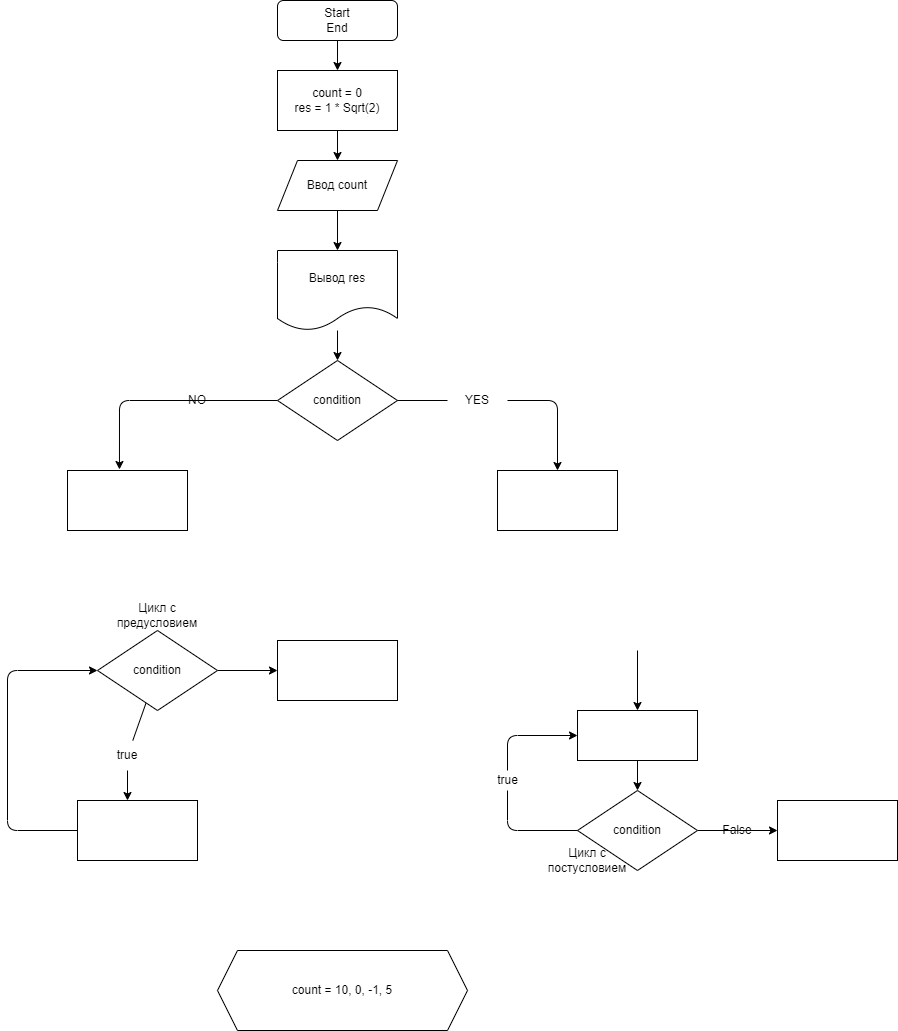

The diagram above was exported from draw.io. Its source (the exported page's mxGraphModel, read from the mxfile embedded in the PNG):
<mxGraphModel dx="862" dy="406" grid="1" gridSize="10" guides="1" tooltips="1" connect="1" arrows="1" fold="1" page="1" pageScale="1" pageWidth="827" pageHeight="1169" math="0" shadow="0">
  <root>
    <mxCell id="0" />
    <mxCell id="1" parent="0" />
    <mxCell id="5" style="edgeStyle=none;html=1;entryX=0.5;entryY=0;entryDx=0;entryDy=0;" edge="1" parent="1" source="3" target="4">
      <mxGeometry relative="1" as="geometry" />
    </mxCell>
    <mxCell id="3" value="Start&lt;br&gt;End" style="rounded=1;whiteSpace=wrap;html=1;" vertex="1" parent="1">
      <mxGeometry x="320" y="10" width="120" height="40" as="geometry" />
    </mxCell>
    <mxCell id="6" style="edgeStyle=none;html=1;" edge="1" parent="1" source="4" target="7">
      <mxGeometry relative="1" as="geometry">
        <mxPoint x="380" y="220" as="targetPoint" />
      </mxGeometry>
    </mxCell>
    <mxCell id="4" value="count = 0&lt;br&gt;res = 1 * Sqrt(2)" style="rounded=0;whiteSpace=wrap;html=1;" vertex="1" parent="1">
      <mxGeometry x="320" y="80" width="120" height="60" as="geometry" />
    </mxCell>
    <mxCell id="9" style="edgeStyle=none;html=1;entryX=0.5;entryY=0;entryDx=0;entryDy=0;" edge="1" parent="1" source="7" target="8">
      <mxGeometry relative="1" as="geometry" />
    </mxCell>
    <mxCell id="7" value="Ввод count" style="shape=parallelogram;perimeter=parallelogramPerimeter;whiteSpace=wrap;html=1;fixedSize=1;" vertex="1" parent="1">
      <mxGeometry x="320" y="170" width="120" height="50" as="geometry" />
    </mxCell>
    <mxCell id="11" value="" style="edgeStyle=none;html=1;" edge="1" parent="1" source="8" target="10">
      <mxGeometry relative="1" as="geometry" />
    </mxCell>
    <mxCell id="8" value="Вывод res" style="shape=document;whiteSpace=wrap;html=1;boundedLbl=1;" vertex="1" parent="1">
      <mxGeometry x="320" y="260" width="120" height="80" as="geometry" />
    </mxCell>
    <mxCell id="14" value="" style="edgeStyle=none;html=1;startArrow=none;" edge="1" parent="1" source="18" target="13">
      <mxGeometry relative="1" as="geometry">
        <Array as="points">
          <mxPoint x="600" y="410" />
        </Array>
      </mxGeometry>
    </mxCell>
    <mxCell id="26" style="edgeStyle=none;html=1;entryX=0.433;entryY=-0.017;entryDx=0;entryDy=0;entryPerimeter=0;" edge="1" parent="1" source="10" target="17">
      <mxGeometry relative="1" as="geometry">
        <Array as="points">
          <mxPoint x="162" y="410" />
        </Array>
      </mxGeometry>
    </mxCell>
    <mxCell id="10" value="condition" style="rhombus;whiteSpace=wrap;html=1;" vertex="1" parent="1">
      <mxGeometry x="320" y="370" width="120" height="80" as="geometry" />
    </mxCell>
    <mxCell id="13" value="" style="whiteSpace=wrap;html=1;" vertex="1" parent="1">
      <mxGeometry x="540" y="480" width="120" height="60" as="geometry" />
    </mxCell>
    <mxCell id="17" value="" style="whiteSpace=wrap;html=1;" vertex="1" parent="1">
      <mxGeometry x="110" y="480" width="120" height="60" as="geometry" />
    </mxCell>
    <mxCell id="18" value="YES" style="text;html=1;strokeColor=none;fillColor=none;align=center;verticalAlign=middle;whiteSpace=wrap;rounded=0;" vertex="1" parent="1">
      <mxGeometry x="490" y="395" width="60" height="30" as="geometry" />
    </mxCell>
    <mxCell id="21" value="" style="edgeStyle=none;html=1;endArrow=none;" edge="1" parent="1" source="10" target="18">
      <mxGeometry relative="1" as="geometry">
        <mxPoint x="440" y="410" as="sourcePoint" />
        <mxPoint x="600" y="480" as="targetPoint" />
        <Array as="points" />
      </mxGeometry>
    </mxCell>
    <mxCell id="20" value="NO" style="text;html=1;strokeColor=none;fillColor=none;align=center;verticalAlign=middle;whiteSpace=wrap;rounded=0;" vertex="1" parent="1">
      <mxGeometry x="210" y="395" width="60" height="30" as="geometry" />
    </mxCell>
    <mxCell id="28" style="edgeStyle=none;html=1;startArrow=none;" edge="1" parent="1" source="29">
      <mxGeometry relative="1" as="geometry">
        <mxPoint x="170" y="810" as="targetPoint" />
      </mxGeometry>
    </mxCell>
    <mxCell id="42" value="" style="edgeStyle=none;html=1;" edge="1" parent="1" source="27" target="41">
      <mxGeometry relative="1" as="geometry" />
    </mxCell>
    <mxCell id="27" value="condition" style="rhombus;whiteSpace=wrap;html=1;" vertex="1" parent="1">
      <mxGeometry x="140" y="640" width="120" height="80" as="geometry" />
    </mxCell>
    <mxCell id="33" style="edgeStyle=none;html=1;entryX=0;entryY=0.5;entryDx=0;entryDy=0;exitX=0;exitY=0.5;exitDx=0;exitDy=0;" edge="1" parent="1" source="30" target="27">
      <mxGeometry relative="1" as="geometry">
        <Array as="points">
          <mxPoint x="50" y="840" />
          <mxPoint x="50" y="680" />
        </Array>
      </mxGeometry>
    </mxCell>
    <mxCell id="30" value="" style="rounded=0;whiteSpace=wrap;html=1;" vertex="1" parent="1">
      <mxGeometry x="120" y="810" width="120" height="60" as="geometry" />
    </mxCell>
    <mxCell id="29" value="true&lt;br&gt;" style="text;html=1;strokeColor=none;fillColor=none;align=center;verticalAlign=middle;whiteSpace=wrap;rounded=0;" vertex="1" parent="1">
      <mxGeometry x="140" y="750" width="60" height="30" as="geometry" />
    </mxCell>
    <mxCell id="32" value="" style="edgeStyle=none;html=1;endArrow=none;" edge="1" parent="1" source="27" target="29">
      <mxGeometry relative="1" as="geometry">
        <mxPoint x="170" y="810" as="targetPoint" />
        <mxPoint x="170" y="720" as="sourcePoint" />
      </mxGeometry>
    </mxCell>
    <mxCell id="39" style="edgeStyle=none;html=1;entryX=0;entryY=0.5;entryDx=0;entryDy=0;startArrow=none;" edge="1" parent="1" source="43" target="35">
      <mxGeometry relative="1" as="geometry">
        <Array as="points">
          <mxPoint x="550" y="745" />
        </Array>
      </mxGeometry>
    </mxCell>
    <mxCell id="47" value="" style="edgeStyle=none;html=1;" edge="1" parent="1" source="34" target="46">
      <mxGeometry relative="1" as="geometry" />
    </mxCell>
    <mxCell id="34" value="condition" style="rhombus;whiteSpace=wrap;html=1;" vertex="1" parent="1">
      <mxGeometry x="620" y="800" width="120" height="80" as="geometry" />
    </mxCell>
    <mxCell id="38" value="" style="edgeStyle=none;html=1;" edge="1" parent="1" source="35" target="34">
      <mxGeometry relative="1" as="geometry" />
    </mxCell>
    <mxCell id="35" value="" style="whiteSpace=wrap;html=1;" vertex="1" parent="1">
      <mxGeometry x="620" y="720" width="120" height="50" as="geometry" />
    </mxCell>
    <mxCell id="41" value="" style="whiteSpace=wrap;html=1;" vertex="1" parent="1">
      <mxGeometry x="320" y="650" width="120" height="60" as="geometry" />
    </mxCell>
    <mxCell id="43" value="true" style="text;html=1;align=center;verticalAlign=middle;resizable=0;points=[];autosize=1;strokeColor=none;fillColor=none;" vertex="1" parent="1">
      <mxGeometry x="530" y="780" width="40" height="20" as="geometry" />
    </mxCell>
    <mxCell id="44" value="" style="edgeStyle=none;html=1;endArrow=none;" edge="1" parent="1" source="34" target="43">
      <mxGeometry relative="1" as="geometry">
        <mxPoint x="620" y="840" as="sourcePoint" />
        <mxPoint x="620" y="745" as="targetPoint" />
        <Array as="points">
          <mxPoint x="550" y="840" />
        </Array>
      </mxGeometry>
    </mxCell>
    <mxCell id="45" value="" style="endArrow=classic;html=1;entryX=0.5;entryY=0;entryDx=0;entryDy=0;" edge="1" parent="1" target="35">
      <mxGeometry width="50" height="50" relative="1" as="geometry">
        <mxPoint x="680" y="660" as="sourcePoint" />
        <mxPoint x="650" y="680" as="targetPoint" />
      </mxGeometry>
    </mxCell>
    <mxCell id="46" value="" style="whiteSpace=wrap;html=1;" vertex="1" parent="1">
      <mxGeometry x="820" y="810" width="120" height="60" as="geometry" />
    </mxCell>
    <mxCell id="48" value="False" style="text;html=1;strokeColor=none;fillColor=none;align=center;verticalAlign=middle;whiteSpace=wrap;rounded=0;" vertex="1" parent="1">
      <mxGeometry x="750" y="825" width="60" height="30" as="geometry" />
    </mxCell>
    <mxCell id="49" value="Цикл с предусловием" style="text;html=1;strokeColor=none;fillColor=none;align=center;verticalAlign=middle;whiteSpace=wrap;rounded=0;" vertex="1" parent="1">
      <mxGeometry x="170" y="610" width="60" height="30" as="geometry" />
    </mxCell>
    <mxCell id="50" value="Цикл с постусловием" style="text;html=1;strokeColor=none;fillColor=none;align=center;verticalAlign=middle;whiteSpace=wrap;rounded=0;" vertex="1" parent="1">
      <mxGeometry x="600" y="855" width="60" height="30" as="geometry" />
    </mxCell>
    <mxCell id="51" value="count = 10, 0, -1, 5" style="shape=hexagon;perimeter=hexagonPerimeter2;whiteSpace=wrap;html=1;fixedSize=1;" vertex="1" parent="1">
      <mxGeometry x="260" y="960" width="250" height="80" as="geometry" />
    </mxCell>
  </root>
</mxGraphModel>